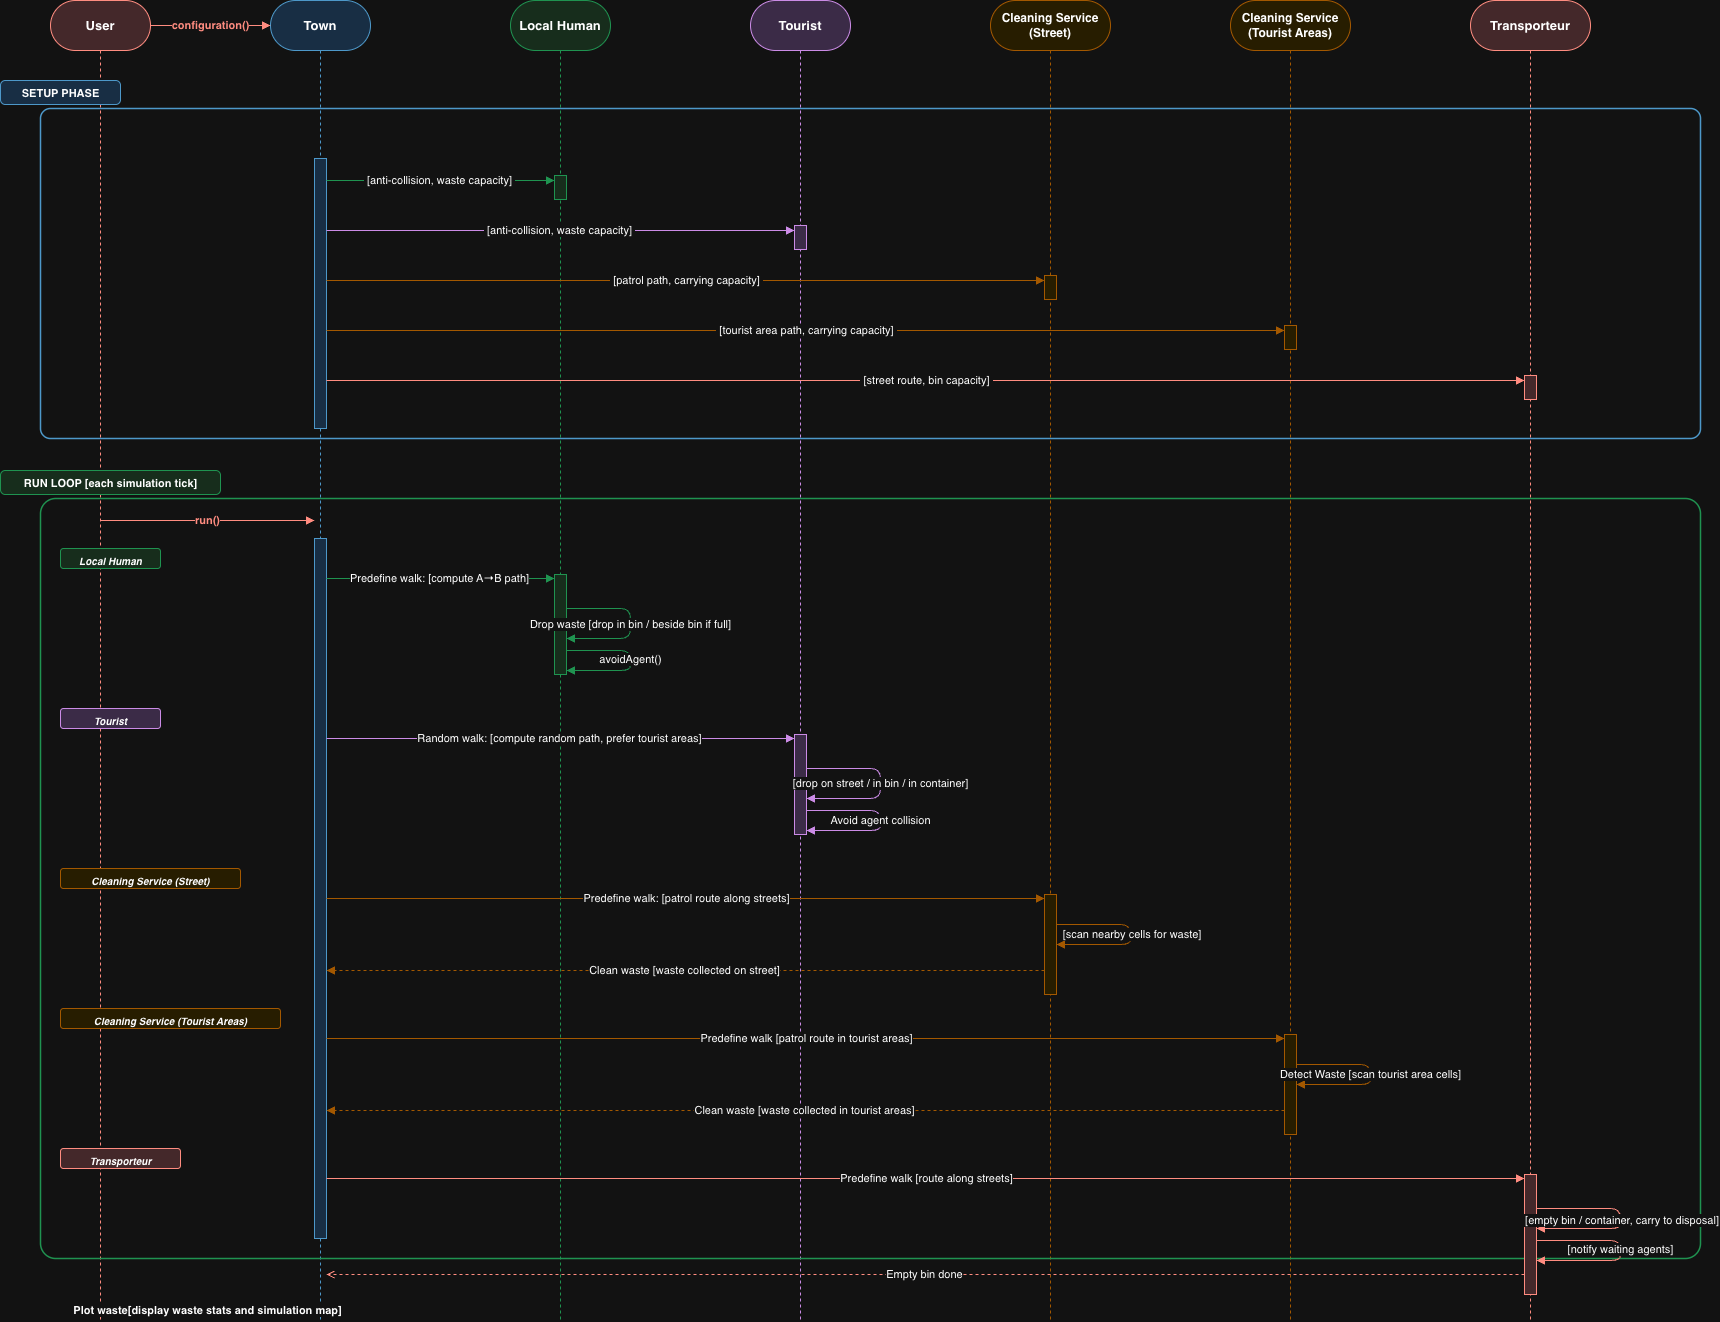

The diagram above was exported from draw.io. Its source (the exported page's mxGraphModel, read from the mxfile embedded in the PNG):
<mxGraphModel dx="2076" dy="1431" grid="0" gridSize="10" guides="1" tooltips="1" connect="0" arrows="1" fold="0" page="1" pageScale="1" pageWidth="2200" pageHeight="1400" math="0" shadow="0">
  <root>
    <mxCell id="0" />
    <mxCell id="1" parent="0" />
    <mxCell id="h_user" parent="1" style="rounded=1;arcSize=50;whiteSpace=wrap;html=1;fillColor=#f8d7da;strokeColor=#c0392b;fontStyle=1;fontSize=13;" value="User" vertex="1">
      <mxGeometry height="50" width="100" x="70" y="40" as="geometry" />
    </mxCell>
    <mxCell id="h_town" parent="1" style="rounded=1;arcSize=50;whiteSpace=wrap;html=1;fillColor=#cce5ff;strokeColor=#2980b9;fontStyle=1;fontSize=13;" value="Town" vertex="1">
      <mxGeometry height="50" width="100" x="290" y="40" as="geometry" />
    </mxCell>
    <mxCell id="h_lh" parent="1" style="rounded=1;arcSize=50;whiteSpace=wrap;html=1;fillColor=#d4edda;strokeColor=#27ae60;fontStyle=1;fontSize=13;" value="Local Human" vertex="1">
      <mxGeometry height="50" width="100" x="530" y="40" as="geometry" />
    </mxCell>
    <mxCell id="h_tour" parent="1" style="rounded=1;arcSize=50;whiteSpace=wrap;html=1;fillColor=#e8d5f5;strokeColor=#8e44ad;fontStyle=1;fontSize=13;" value="Tourist" vertex="1">
      <mxGeometry height="50" width="100" x="770" y="40" as="geometry" />
    </mxCell>
    <mxCell id="h_css" parent="1" style="rounded=1;arcSize=50;whiteSpace=wrap;html=1;fillColor=#fff3cd;strokeColor=#f39c12;fontStyle=1;fontSize=12;" value="Cleaning Service&#10;(Street)" vertex="1">
      <mxGeometry height="50" width="120" x="1010" y="40" as="geometry" />
    </mxCell>
    <mxCell id="h_cst" parent="1" style="rounded=1;arcSize=50;whiteSpace=wrap;html=1;fillColor=#fff3cd;strokeColor=#f39c12;fontStyle=1;fontSize=12;" value="Cleaning Service&#10;(Tourist Areas)" vertex="1">
      <mxGeometry height="50" width="120" x="1250" y="40" as="geometry" />
    </mxCell>
    <mxCell id="h_trans" parent="1" style="rounded=1;arcSize=50;whiteSpace=wrap;html=1;fillColor=#f8d7da;strokeColor=#c0392b;fontStyle=1;fontSize=13;" value="Transporteur" vertex="1">
      <mxGeometry height="50" width="120" x="1490" y="40" as="geometry" />
    </mxCell>
    <mxCell id="l_user" edge="1" parent="1" style="endArrow=none;dashed=1;strokeColor=#c0392b;strokeWidth=1;">
      <mxGeometry height="1" width="1" x="120" y="90" as="geometry">
        <mxPoint x="120" y="90" as="sourcePoint" />
        <mxPoint x="120" y="1360" as="targetPoint" />
      </mxGeometry>
    </mxCell>
    <mxCell id="l_town" edge="1" parent="1" style="endArrow=none;dashed=1;strokeColor=#2980b9;strokeWidth=1;">
      <mxGeometry height="1" width="1" x="340" y="90" as="geometry">
        <mxPoint x="340" y="90" as="sourcePoint" />
        <mxPoint x="340" y="1360" as="targetPoint" />
      </mxGeometry>
    </mxCell>
    <mxCell id="l_lh" edge="1" parent="1" style="endArrow=none;dashed=1;strokeColor=#27ae60;strokeWidth=1;">
      <mxGeometry height="1" width="1" x="580" y="90" as="geometry">
        <mxPoint x="580" y="90" as="sourcePoint" />
        <mxPoint x="580" y="1360" as="targetPoint" />
      </mxGeometry>
    </mxCell>
    <mxCell id="l_tour" edge="1" parent="1" style="endArrow=none;dashed=1;strokeColor=#8e44ad;strokeWidth=1;">
      <mxGeometry height="1" width="1" x="820" y="90" as="geometry">
        <mxPoint x="820" y="90" as="sourcePoint" />
        <mxPoint x="820" y="1360" as="targetPoint" />
      </mxGeometry>
    </mxCell>
    <mxCell id="l_css" edge="1" parent="1" style="endArrow=none;dashed=1;strokeColor=#f39c12;strokeWidth=1;">
      <mxGeometry height="1" width="1" x="1070" y="90" as="geometry">
        <mxPoint x="1070" y="90" as="sourcePoint" />
        <mxPoint x="1070" y="1360" as="targetPoint" />
      </mxGeometry>
    </mxCell>
    <mxCell id="l_cst" edge="1" parent="1" style="endArrow=none;dashed=1;strokeColor=#f39c12;strokeWidth=1;">
      <mxGeometry height="1" width="1" x="1310" y="90" as="geometry">
        <mxPoint x="1310" y="90" as="sourcePoint" />
        <mxPoint x="1310" y="1360" as="targetPoint" />
      </mxGeometry>
    </mxCell>
    <mxCell id="l_trans" edge="1" parent="1" style="endArrow=none;dashed=1;strokeColor=#c0392b;strokeWidth=1;">
      <mxGeometry height="1" width="1" x="1550" y="90" as="geometry">
        <mxPoint x="1550" y="90" as="sourcePoint" />
        <mxPoint x="1550" y="1360" as="targetPoint" />
      </mxGeometry>
    </mxCell>
    <mxCell id="sec_setup" parent="1" style="text;html=1;fontStyle=1;fontSize=11;fillColor=#cce5ff;strokeColor=#2980b9;rounded=1;arcSize=20;align=center;" value="SETUP PHASE" vertex="1">
      <mxGeometry height="24" width="120" x="20" y="120" as="geometry" />
    </mxCell>
    <mxCell id="box_setup" parent="1" style="rounded=1;arcSize=3;whiteSpace=wrap;html=1;fillColor=none;strokeColor=#2980b9;strokeWidth=1.5;dashed=0;" value="" vertex="1">
      <mxGeometry height="330" width="1660" x="60" y="148" as="geometry" />
    </mxCell>
    <mxCell id="m1" edge="1" parent="1" source="h_user" style="endArrow=block;endFill=1;html=1;fontSize=11;fontStyle=1;strokeColor=#c0392b;fontColor=#c0392b;exitX=1;exitY=0.5;entryX=0;entryY=0.5;" target="h_town" value="configuration()">
      <mxGeometry relative="1" as="geometry" />
    </mxCell>
    <mxCell id="act_town_s" parent="1" style="fillColor=#cce5ff;strokeColor=#2980b9;" value="" vertex="1">
      <mxGeometry height="270" width="12" x="334" y="198" as="geometry" />
    </mxCell>
    <mxCell id="m2" edge="1" parent="1" style="endArrow=block;endFill=1;html=1;fontSize=11;strokeColor=#27ae60;" value="&amp;nbsp;[anti-collision, waste capacity]&amp;nbsp;">
      <mxGeometry relative="1" as="geometry">
        <mxPoint x="346" y="220" as="sourcePoint" />
        <mxPoint x="574" y="220" as="targetPoint" />
      </mxGeometry>
    </mxCell>
    <mxCell id="act_lh_s" parent="1" style="fillColor=#d4edda;strokeColor=#27ae60;" value="" vertex="1">
      <mxGeometry height="24" width="12" x="574" y="215" as="geometry" />
    </mxCell>
    <mxCell id="m3" edge="1" parent="1" style="endArrow=block;endFill=1;html=1;fontSize=11;strokeColor=#8e44ad;" value="&amp;nbsp;[anti-collision, waste capacity]&amp;nbsp;">
      <mxGeometry relative="1" x="-0.0007" as="geometry">
        <mxPoint as="offset" />
        <mxPoint x="346" y="270" as="sourcePoint" />
        <mxPoint x="814" y="270" as="targetPoint" />
      </mxGeometry>
    </mxCell>
    <mxCell id="act_tour_s" parent="1" style="fillColor=#e8d5f5;strokeColor=#8e44ad;" value="" vertex="1">
      <mxGeometry height="24" width="12" x="814" y="265" as="geometry" />
    </mxCell>
    <mxCell id="m4" edge="1" parent="1" style="endArrow=block;endFill=1;html=1;fontSize=11;strokeColor=#f39c12;" value="&amp;nbsp;[patrol path, carrying capacity]&amp;nbsp;">
      <mxGeometry relative="1" as="geometry">
        <mxPoint x="346" y="320" as="sourcePoint" />
        <mxPoint x="1064" y="320" as="targetPoint" />
      </mxGeometry>
    </mxCell>
    <mxCell id="act_css_s" parent="1" style="fillColor=#fff3cd;strokeColor=#f39c12;" value="" vertex="1">
      <mxGeometry height="24" width="12" x="1064" y="315" as="geometry" />
    </mxCell>
    <mxCell id="m5" edge="1" parent="1" style="endArrow=block;endFill=1;html=1;fontSize=11;strokeColor=#f39c12;" value="&amp;nbsp;[tourist area path, carrying capacity]&amp;nbsp;">
      <mxGeometry relative="1" as="geometry">
        <mxPoint x="346" y="370" as="sourcePoint" />
        <mxPoint x="1304" y="370" as="targetPoint" />
      </mxGeometry>
    </mxCell>
    <mxCell id="act_cst_s" parent="1" style="fillColor=#fff3cd;strokeColor=#f39c12;" value="" vertex="1">
      <mxGeometry height="24" width="12" x="1304" y="365" as="geometry" />
    </mxCell>
    <mxCell id="m6" edge="1" parent="1" style="endArrow=block;endFill=1;html=1;fontSize=11;strokeColor=#c0392b;" value="&amp;nbsp;[street route, bin capacity]&amp;nbsp;">
      <mxGeometry relative="1" as="geometry">
        <mxPoint x="346" y="420" as="sourcePoint" />
        <mxPoint x="1544" y="420" as="targetPoint" />
      </mxGeometry>
    </mxCell>
    <mxCell id="act_trans_s" parent="1" style="fillColor=#f8d7da;strokeColor=#c0392b;" value="" vertex="1">
      <mxGeometry height="24" width="12" x="1544" y="415" as="geometry" />
    </mxCell>
    <mxCell id="sec_run" parent="1" style="text;html=1;fontStyle=1;fontSize=11;fillColor=#d4edda;strokeColor=#27ae60;rounded=1;arcSize=20;align=center;" value="RUN LOOP  [each simulation tick]" vertex="1">
      <mxGeometry height="24" width="220" x="20" y="510" as="geometry" />
    </mxCell>
    <mxCell id="box_run" parent="1" style="rounded=1;arcSize=2;whiteSpace=wrap;html=1;fillColor=none;strokeColor=#27ae60;strokeWidth=1.5;" value="" vertex="1">
      <mxGeometry height="760" width="1660" x="60" y="538" as="geometry" />
    </mxCell>
    <mxCell id="m7" edge="1" parent="1" style="endArrow=block;endFill=1;html=1;fontSize=11;fontStyle=1;strokeColor=#c0392b;fontColor=#c0392b;" value="run()">
      <mxGeometry relative="1" as="geometry">
        <mxPoint x="120" y="560" as="sourcePoint" />
        <mxPoint x="334" y="560" as="targetPoint" />
      </mxGeometry>
    </mxCell>
    <mxCell id="act_town_r" parent="1" style="fillColor=#cce5ff;strokeColor=#2980b9;" value="" vertex="1">
      <mxGeometry height="700" width="12" x="334" y="578" as="geometry" />
    </mxCell>
    <mxCell id="sub_lh" parent="1" style="text;html=1;fontStyle=3;fontSize=10;fillColor=#d4edda;strokeColor=#27ae60;rounded=1;align=center;" value="Local Human" vertex="1">
      <mxGeometry height="20" width="100" x="80" y="588" as="geometry" />
    </mxCell>
    <mxCell id="m8" edge="1" parent="1" style="endArrow=block;endFill=1;html=1;fontSize=11;strokeColor=#27ae60;" value="Predefine walk: [compute A→B path]">
      <mxGeometry relative="1" x="-0.0022" as="geometry">
        <mxPoint as="offset" />
        <mxPoint x="346" y="618" as="sourcePoint" />
        <mxPoint x="574" y="618" as="targetPoint" />
      </mxGeometry>
    </mxCell>
    <mxCell id="act_lh_r" parent="1" style="fillColor=#d4edda;strokeColor=#27ae60;" value="" vertex="1">
      <mxGeometry height="100" width="12" x="574" y="614" as="geometry" />
    </mxCell>
    <mxCell id="m9" edge="1" parent="1" style="endArrow=block;endFill=1;html=1;fontSize=11;strokeColor=#27ae60;" value="Drop waste [drop in bin / beside bin if full]">
      <mxGeometry relative="1" as="geometry">
        <Array as="points">
          <mxPoint x="650" y="648" />
          <mxPoint x="650" y="678" />
        </Array>
        <mxPoint x="586" y="648" as="sourcePoint" />
        <mxPoint x="586" y="678" as="targetPoint" />
      </mxGeometry>
    </mxCell>
    <mxCell id="m10" edge="1" parent="1" style="endArrow=block;endFill=1;html=1;fontSize=11;strokeColor=#27ae60;" value="avoidAgent()">
      <mxGeometry relative="1" as="geometry">
        <Array as="points">
          <mxPoint x="650" y="690" />
          <mxPoint x="650" y="710" />
        </Array>
        <mxPoint x="586" y="690" as="sourcePoint" />
        <mxPoint x="586" y="710" as="targetPoint" />
      </mxGeometry>
    </mxCell>
    <mxCell id="sub_tour" parent="1" style="text;html=1;fontStyle=3;fontSize=10;fillColor=#e8d5f5;strokeColor=#8e44ad;rounded=1;align=center;" value="Tourist" vertex="1">
      <mxGeometry height="20" width="100" x="80" y="748" as="geometry" />
    </mxCell>
    <mxCell id="m11" edge="1" parent="1" style="endArrow=block;endFill=1;html=1;fontSize=11;strokeColor=#8e44ad;" value="Random walk: [compute random path, prefer tourist areas]">
      <mxGeometry relative="1" as="geometry">
        <mxPoint x="346" y="778" as="sourcePoint" />
        <mxPoint x="814" y="778" as="targetPoint" />
      </mxGeometry>
    </mxCell>
    <mxCell id="act_tour_r" parent="1" style="fillColor=#e8d5f5;strokeColor=#8e44ad;" value="" vertex="1">
      <mxGeometry height="100" width="12" x="814" y="774" as="geometry" />
    </mxCell>
    <mxCell id="m12" edge="1" parent="1" style="endArrow=block;endFill=1;html=1;fontSize=11;strokeColor=#8e44ad;" value="[drop on street / in bin / in container]">
      <mxGeometry relative="1" as="geometry">
        <Array as="points">
          <mxPoint x="900" y="808" />
          <mxPoint x="900" y="838" />
        </Array>
        <mxPoint x="826" y="808" as="sourcePoint" />
        <mxPoint x="826" y="838" as="targetPoint" />
      </mxGeometry>
    </mxCell>
    <mxCell id="m13" edge="1" parent="1" style="endArrow=block;endFill=1;html=1;fontSize=11;strokeColor=#8e44ad;" value="Avoid agent collision">
      <mxGeometry relative="1" as="geometry">
        <Array as="points">
          <mxPoint x="900" y="850" />
          <mxPoint x="900" y="870" />
        </Array>
        <mxPoint x="826" y="850" as="sourcePoint" />
        <mxPoint x="826" y="870" as="targetPoint" />
      </mxGeometry>
    </mxCell>
    <mxCell id="sub_css" parent="1" style="text;html=1;fontStyle=3;fontSize=10;fillColor=#fff3cd;strokeColor=#f39c12;rounded=1;align=center;" value="Cleaning Service (Street)" vertex="1">
      <mxGeometry height="20" width="180" x="80" y="908" as="geometry" />
    </mxCell>
    <mxCell id="m14" edge="1" parent="1" style="endArrow=block;endFill=1;html=1;fontSize=11;strokeColor=#f39c12;" value="Predefine walk: [patrol route along streets]">
      <mxGeometry relative="1" as="geometry">
        <mxPoint x="346" y="938" as="sourcePoint" />
        <mxPoint x="1064" y="938" as="targetPoint" />
      </mxGeometry>
    </mxCell>
    <mxCell id="act_css_r" parent="1" style="fillColor=#fff3cd;strokeColor=#f39c12;" value="" vertex="1">
      <mxGeometry height="100" width="12" x="1064" y="934" as="geometry" />
    </mxCell>
    <mxCell id="m15" edge="1" parent="1" style="endArrow=block;endFill=1;html=1;fontSize=11;strokeColor=#f39c12;" value="&amp;nbsp;[scan nearby cells for waste]">
      <mxGeometry relative="1" as="geometry">
        <Array as="points">
          <mxPoint x="1150" y="964" />
          <mxPoint x="1150" y="984" />
        </Array>
        <mxPoint x="1076" y="964" as="sourcePoint" />
        <mxPoint x="1076" y="984" as="targetPoint" />
      </mxGeometry>
    </mxCell>
    <mxCell id="m16" edge="1" parent="1" style="endArrow=block;endFill=1;html=1;fontSize=11;strokeColor=#f39c12;dashed=1;" value="Clean waste [waste collected on street]">
      <mxGeometry relative="1" as="geometry">
        <mxPoint x="1064" y="1010" as="sourcePoint" />
        <mxPoint x="346" y="1010" as="targetPoint" />
      </mxGeometry>
    </mxCell>
    <mxCell id="sub_cst" parent="1" style="text;html=1;fontStyle=3;fontSize=10;fillColor=#fff3cd;strokeColor=#f39c12;rounded=1;align=center;" value="Cleaning Service (Tourist Areas)" vertex="1">
      <mxGeometry height="20" width="220" x="80" y="1048" as="geometry" />
    </mxCell>
    <mxCell id="m17" edge="1" parent="1" style="endArrow=block;endFill=1;html=1;fontSize=11;strokeColor=#f39c12;" value="Predefine walk [patrol route in tourist areas]">
      <mxGeometry relative="1" as="geometry">
        <mxPoint x="346" y="1078" as="sourcePoint" />
        <mxPoint x="1304" y="1078" as="targetPoint" />
      </mxGeometry>
    </mxCell>
    <mxCell id="act_cst_r" parent="1" style="fillColor=#fff3cd;strokeColor=#f39c12;" value="" vertex="1">
      <mxGeometry height="100" width="12" x="1304" y="1074" as="geometry" />
    </mxCell>
    <mxCell id="m18" edge="1" parent="1" style="endArrow=block;endFill=1;html=1;fontSize=11;strokeColor=#f39c12;" value="Detect Waste [scan tourist area cells]">
      <mxGeometry relative="1" as="geometry">
        <Array as="points">
          <mxPoint x="1390" y="1104" />
          <mxPoint x="1390" y="1124" />
        </Array>
        <mxPoint x="1316" y="1104" as="sourcePoint" />
        <mxPoint x="1316" y="1124" as="targetPoint" />
      </mxGeometry>
    </mxCell>
    <mxCell id="m19" edge="1" parent="1" style="endArrow=block;endFill=1;html=1;fontSize=11;strokeColor=#f39c12;dashed=1;" value="Clean waste [waste collected in tourist areas]">
      <mxGeometry relative="1" as="geometry">
        <mxPoint x="1304" y="1150" as="sourcePoint" />
        <mxPoint x="346" y="1150" as="targetPoint" />
      </mxGeometry>
    </mxCell>
    <mxCell id="sub_trans" parent="1" style="text;html=1;fontStyle=3;fontSize=10;fillColor=#f8d7da;strokeColor=#c0392b;rounded=1;align=center;" value="Transporteur" vertex="1">
      <mxGeometry height="20" width="120" x="80" y="1188" as="geometry" />
    </mxCell>
    <mxCell id="m20" edge="1" parent="1" style="endArrow=block;endFill=1;html=1;fontSize=11;strokeColor=#c0392b;" value="Predefine walk [route along streets]">
      <mxGeometry relative="1" as="geometry">
        <mxPoint x="346" y="1218" as="sourcePoint" />
        <mxPoint x="1544" y="1218" as="targetPoint" />
      </mxGeometry>
    </mxCell>
    <mxCell id="act_trans_r" parent="1" style="fillColor=#f8d7da;strokeColor=#c0392b;" value="" vertex="1">
      <mxGeometry height="120" width="12" x="1544" y="1214" as="geometry" />
    </mxCell>
    <mxCell id="m21" edge="1" parent="1" style="endArrow=block;endFill=1;html=1;fontSize=11;strokeColor=#c0392b;" value="&amp;nbsp;[empty bin / container, carry to disposal]">
      <mxGeometry relative="1" x="0.0071" as="geometry">
        <mxPoint as="offset" />
        <Array as="points">
          <mxPoint x="1640" y="1248" />
          <mxPoint x="1640" y="1268" />
        </Array>
        <mxPoint x="1556" y="1248" as="sourcePoint" />
        <mxPoint x="1556" y="1268" as="targetPoint" />
      </mxGeometry>
    </mxCell>
    <mxCell id="m22" edge="1" parent="1" style="endArrow=block;endFill=1;html=1;fontSize=11;strokeColor=#c0392b;" value="[notify waiting agents]">
      <mxGeometry relative="1" x="0.003" as="geometry">
        <mxPoint as="offset" />
        <Array as="points">
          <mxPoint x="1640" y="1280" />
          <mxPoint x="1640" y="1300" />
        </Array>
        <mxPoint x="1556" y="1280" as="sourcePoint" />
        <mxPoint x="1556" y="1300" as="targetPoint" />
      </mxGeometry>
    </mxCell>
    <mxCell id="m23" edge="1" parent="1" style="endArrow=open;endFill=0;html=1;fontSize=11;strokeColor=#c0392b;dashed=1;" value="Empty bin done">
      <mxGeometry relative="1" as="geometry">
        <mxPoint x="1544" y="1314" as="sourcePoint" />
        <mxPoint x="346" y="1314" as="targetPoint" />
      </mxGeometry>
    </mxCell>
    <mxCell id="m24" edge="1" parent="1" style="endArrow=open;endFill=0;html=1;fontSize=11;fontStyle=1;strokeColor=#2980b9;dashed=1;" value="Plot waste[display waste stats and simulation map]">
      <mxGeometry relative="1" as="geometry">
        <mxPoint x="334" y="1350" as="sourcePoint" />
        <mxPoint x="120" y="1350" as="targetPoint" />
      </mxGeometry>
    </mxCell>
  </root>
</mxGraphModel>